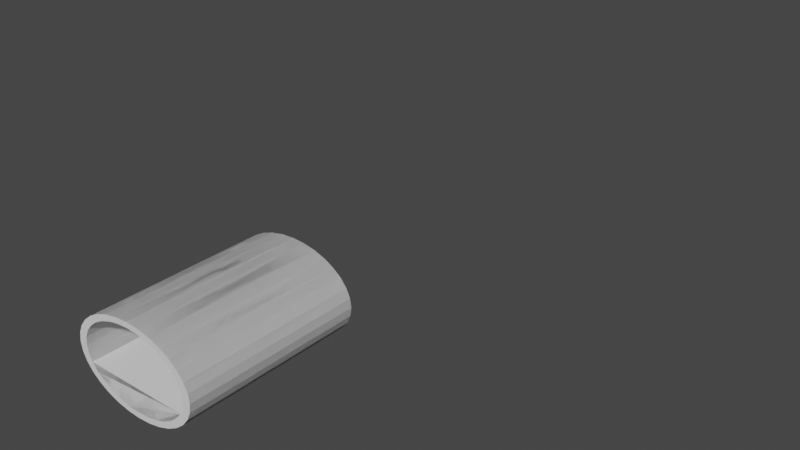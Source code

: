 # Source: Kanalisation.blend  (saved by Blender 3.6.11; exported with 4.5.12 LTS)
import bpy
from mathutils import Matrix  # noqa: F401  (used for matrix-valued properties, if any)

bpy.ops.wm.read_factory_settings(use_empty=True)
scene = bpy.context.scene
scene.name = 'Scene'

# ---- collections
col_collection = bpy.data.collections.new('Collection'); scene.collection.children.link(col_collection)

# ---- node groups
ng_auto_smooth = bpy.data.node_groups.new('Auto Smooth', 'GeometryNodeTree')
_s = ng_auto_smooth.interface.new_socket(name='Geometry', in_out='OUTPUT', socket_type='NodeSocketGeometry')
_s = ng_auto_smooth.interface.new_socket(name='Geometry', in_out='INPUT', socket_type='NodeSocketGeometry')
_s = ng_auto_smooth.interface.new_socket(name='Angle', in_out='INPUT', socket_type='NodeSocketFloat')
_s.subtype = 'ANGLE'
_s.min_value = 0.0
_s.max_value = 3.142
ng_auto_smooth.is_modifier = True
_N = ng_auto_smooth.nodes; _L = ng_auto_smooth.links
n0 = _N.new('NodeGroupOutput'); n0.name = 'Group Output'; n0.location = (480, -100)
n1 = _N.new('NodeGroupInput'); n1.name = 'Group Input'; n1.location = (-420, -300)
n2 = _N.new('NodeGroupInput'); n2.name = 'Group Input.001'; n2.location = (-60, -100)
n3 = _N.new('GeometryNodeSetShadeSmooth'); n3.name = 'Set Shade Smooth'; n3.location = (120, -100)
n3.domain = 'EDGE'
n4 = _N.new('GeometryNodeSetShadeSmooth'); n4.name = 'Set Shade Smooth.001'; n4.location = (300, -100)
n5 = _N.new('GeometryNodeInputMeshEdgeAngle'); n5.name = 'Edge Angle'; n5.location = (-420, -220)
n6 = _N.new('GeometryNodeInputEdgeSmooth'); n6.name = 'Is Edge Smooth'; n6.location = (-60, -160)
n7 = _N.new('GeometryNodeInputShadeSmooth'); n7.name = 'Is Face Smooth'; n7.location = (-240, -340)
n8 = _N.new('FunctionNodeBooleanMath'); n8.name = 'Boolean Math'; n8.location = (-60, -220)
n9 = _N.new('FunctionNodeCompare'); n9.name = 'Compare'; n9.location = (-240, -180)
n9.operation = 'LESS_EQUAL'
_L.new(n5.outputs[0], n9.inputs[0])
_L.new(n4.outputs[0], n0.inputs[0])
_L.new(n1.outputs[1], n9.inputs[1])
_L.new(n9.outputs[0], n8.inputs[0])
_L.new(n7.outputs[0], n8.inputs[1])
_L.new(n2.outputs[0], n3.inputs[0])
_L.new(n6.outputs[0], n3.inputs[1])
_L.new(n3.outputs[0], n4.inputs[0])
_L.new(n8.outputs[0], n3.inputs[2])
n0.is_active_output = True

# ---- world
world_world = bpy.data.worlds.new('World'); scene.world = world_world
world_world.use_nodes = True; world_world.node_tree.nodes.clear()
_N = world_world.node_tree.nodes; _L = world_world.node_tree.links
n0 = _N.new('ShaderNodeOutputWorld'); n0.name = 'World Output'; n0.location = (300, 300)
n1 = _N.new('ShaderNodeBackground'); n1.name = 'Background'; n1.location = (10, 300)
n1.inputs[0].default_value = (0.05088, 0.05088, 0.05088, 1.0)
_L.new(n1.outputs[0], n0.inputs[0])
n0.is_active_output = True
world_world.color = (0.05088, 0.05088, 0.05088)
world_world.use_sun_shadow = False
world_world.sun_shadow_jitter_overblur = 0.0

# ---- meshes
me_cylinder = bpy.data.meshes.new('Cylinder')
me_cylinder.from_pydata([(0.0, 2.0, -4.0), (0.0, 2.0, 4.0), (0.5853, 1.962, -4.0), (0.5853, 1.962, 4.0), (1.148, 1.848, -4.0), (1.148, 1.848, 4.0), (1.667, 1.663, -4.0), (1.667, 1.663, 4.0), (2.121, 1.414, -4.0), (2.121, 1.414, 4.0), (2.494, 1.111, -4.0), (2.494, 1.111, 4.0), (2.772, 0.7654, -4.0), (2.772, 0.7654, 4.0), (2.942, 0.3902, -4.0), (2.942, 0.3902, 4.0), (3.0, 0.0, -4.0), (3.0, 0.0, 4.0), (2.942, -0.3902, -4.0), (2.942, -0.3902, 4.0), (2.772, -0.7654, -4.0), (2.772, -0.7654, 4.0), (2.494, -1.111, -4.0), (2.494, -1.111, 4.0), (2.121, -1.414, -4.0), (2.121, -1.414, 4.0), (1.667, -1.663, -4.0), (1.667, -1.663, 4.0), (1.148, -1.848, -4.0), (1.148, -1.848, 4.0), (0.5853, -1.962, -4.0), (0.5853, -1.962, 4.0), (0.0, -2.0, -4.0), (0.0, -2.0, 4.0), (-0.5853, -1.962, -4.0), (-0.5853, -1.962, 4.0), (-1.148, -1.848, -4.0), (-1.148, -1.848, 4.0), (-1.667, -1.663, -4.0), (-1.667, -1.663, 4.0), (-2.121, -1.414, -4.0), (-2.121, -1.414, 4.0), (-2.494, -1.111, -4.0), (-2.494, -1.111, 4.0), (-2.772, -0.7654, -4.0), (-2.772, -0.7654, 4.0), (-2.942, -0.3902, -4.0), (-2.942, -0.3902, 4.0), (-3.0, 0.0, -4.0), (-3.0, 0.0, 4.0), (-2.942, 0.3902, -4.0), (-2.942, 0.3902, 4.0), (-2.772, 0.7654, -4.0), (-2.772, 0.7654, 4.0), (-2.494, 1.111, -4.0), (-2.494, 1.111, 4.0), (-2.121, 1.414, -4.0), (-2.121, 1.414, 4.0), (-1.667, 1.663, -4.0), (-1.667, 1.663, 4.0), (-1.148, 1.848, -4.0), (-1.148, 1.848, 4.0), (-0.5853, 1.962, -4.0), (-0.5853, 1.962, 4.0), (0.0, 1.755, -4.0), (0.5137, 1.722, -4.0), (1.008, 1.622, -4.0), (1.463, 1.46, -4.0), (1.862, 1.241, -4.0), (2.189, 0.9752, -4.0), (2.433, 0.6718, -4.0), (2.582, 0.3425, -4.0), (2.633, 0.0, -4.0), (2.582, -0.3425, -4.0), (2.433, -0.6718, -4.0), (2.189, -0.9752, -4.0), (1.862, -1.241, -4.0), (1.463, -1.46, -4.0), (1.008, -1.622, -4.0), (0.5137, -1.722, -4.0), (0.0, -1.755, -4.0), (-0.5137, -1.722, -4.0), (-1.008, -1.622, -4.0), (-1.463, -1.46, -4.0), (-1.862, -1.241, -4.0), (-2.189, -0.9752, -4.0), (-2.433, -0.6718, -4.0), (-2.582, -0.3425, -4.0), (-2.633, 0.0, -4.0), (-2.582, 0.3425, -4.0), (-2.433, 0.6718, -4.0), (-2.189, 0.9752, -4.0), (-1.862, 1.241, -4.0), (-1.463, 1.46, -4.0), (-1.008, 1.622, -4.0), (-0.5137, 1.722, -4.0), (0.0, 2.0, -4.0), (0.5853, 1.962, -4.0), (1.148, 1.848, -4.0), (1.667, 1.663, -4.0), (2.121, 1.414, -4.0), (2.494, 1.111, -4.0), (2.772, 0.7654, -4.0), (2.942, 0.3902, -4.0), (3.0, 0.0, -4.0), (2.942, -0.3902, -4.0), (2.772, -0.7654, -4.0), (2.494, -1.111, -4.0), (2.121, -1.414, -4.0), (1.667, -1.663, -4.0), (1.148, -1.848, -4.0), (0.5853, -1.962, -4.0), (0.0, -2.0, -4.0), (-0.5853, -1.962, -4.0), (-1.148, -1.848, -4.0), (-1.667, -1.663, -4.0), (-2.121, -1.414, -4.0), (-2.494, -1.111, -4.0), (-2.772, -0.7654, -4.0), (-2.942, -0.3902, -4.0), (-3.0, 0.0, -4.0), (-2.942, 0.3902, -4.0), (-2.772, 0.7654, -4.0), (-2.494, 1.111, -4.0), (-2.121, 1.414, -4.0), (-1.667, 1.663, -4.0), (-1.148, 1.848, -4.0), (-0.5853, 1.962, -4.0), (-4.443e-28, 2.0, 4.0), (0.5853, 1.962, 4.0), (1.148, 1.848, 4.0), (1.667, 1.663, 4.0), (2.121, 1.414, 4.0), (2.494, 1.111, 4.0), (2.772, 0.7654, 4.0), (2.942, 0.3902, 4.0), (3.0, 0.0, 4.0), (2.942, -0.3902, 4.0), (2.772, -0.7654, 4.0), (2.494, -1.111, 4.0), (2.121, -1.414, 4.0), (1.667, -1.663, 4.0), (1.148, -1.848, 4.0), (0.5853, -1.962, 4.0), (-4.443e-28, -2.0, 4.0), (-0.5853, -1.962, 4.0), (-1.148, -1.848, 4.0), (-1.667, -1.663, 4.0), (-2.121, -1.414, 4.0), (-2.494, -1.111, 4.0), (-2.772, -0.7654, 4.0), (-2.942, -0.3902, 4.0), (-3.0, 0.0, 4.0), (-2.942, 0.3902, 4.0), (-2.772, 0.7654, 4.0), (-2.494, 1.111, 4.0), (-2.121, 1.414, 4.0), (-1.667, 1.663, 4.0), (-1.148, 1.848, 4.0), (-0.5853, 1.962, 4.0), (-4.443e-28, 1.755, 4.0), (0.5137, 1.722, 4.0), (1.008, 1.622, 4.0), (1.463, 1.46, 4.0), (1.862, 1.241, 4.0), (2.189, 0.9752, 4.0), (2.433, 0.6718, 4.0), (2.582, 0.3425, 4.0), (2.633, 0.0, 4.0), (2.582, -0.3425, 4.0), (2.433, -0.6718, 4.0), (2.189, -0.9752, 4.0), (1.862, -1.241, 4.0), (1.463, -1.46, 4.0), (1.008, -1.622, 4.0), (0.5137, -1.722, 4.0), (-4.443e-28, -1.755, 4.0), (-0.5137, -1.722, 4.0), (-1.008, -1.622, 4.0), (-1.463, -1.46, 4.0), (-1.862, -1.241, 4.0), (-2.189, -0.9752, 4.0), (-2.433, -0.6718, 4.0), (-2.582, -0.3425, 4.0), (-2.633, 0.0, 4.0), (-2.582, 0.3425, 4.0), (-2.433, 0.6718, 4.0), (-2.189, 0.9752, 4.0), (-1.862, 1.241, 4.0), (-1.463, 1.46, 4.0), (-1.008, 1.622, 4.0), (-0.5137, 1.722, 4.0), (0.0, 2.0, -4.0), (0.5853, 1.962, -4.0), (1.148, 1.848, -4.0), (1.667, 1.663, -4.0), (2.121, 1.414, -4.0), (2.494, 1.111, -4.0), (2.772, 0.7654, -4.0), (2.942, 0.3902, -4.0), (3.0, 0.0, -4.0), (2.942, -0.3902, -4.0), (2.772, -0.7654, -4.0), (2.494, -1.111, -4.0), (2.121, -1.414, -4.0), (1.667, -1.663, -4.0), (1.148, -1.848, -4.0), (0.5853, -1.962, -4.0), (0.0, -2.0, -4.0), (-0.5853, -1.962, -4.0), (-1.148, -1.848, -4.0), (-1.667, -1.663, -4.0), (-2.121, -1.414, -4.0), (-2.494, -1.111, -4.0), (-2.772, -0.7654, -4.0), (-2.942, -0.3902, -4.0), (-3.0, 0.0, -4.0), (-2.942, 0.3902, -4.0), (-2.772, 0.7654, -4.0), (-2.494, 1.111, -4.0), (-2.121, 1.414, -4.0), (-1.667, 1.663, -4.0), (-1.148, 1.848, -4.0), (-0.5853, 1.962, -4.0), (0.0, 1.755, -4.0), (0.5137, 1.722, -4.0), (1.008, 1.622, -4.0), (1.463, 1.46, -4.0), (1.862, 1.241, -4.0), (2.189, 0.9752, -4.0), (2.433, 0.6718, -4.0), (2.582, 0.3425, -4.0), (2.633, 0.0, -4.0), (2.582, -0.3425, -4.0), (2.433, -0.6718, -4.0), (2.189, -0.9752, -4.0), (1.862, -1.241, -4.0), (1.463, -1.46, -4.0), (1.008, -1.622, -4.0), (0.5137, -1.722, -4.0), (0.0, -1.755, -4.0), (-0.5137, -1.722, -4.0), (-1.008, -1.622, -4.0), (-1.463, -1.46, -4.0), (-1.862, -1.241, -4.0), (-2.189, -0.9752, -4.0), (-2.433, -0.6718, -4.0), (-2.582, -0.3425, -4.0), (-2.633, 0.0, -4.0), (-2.582, 0.3425, -4.0), (-2.433, 0.6718, -4.0), (-2.189, 0.9752, -4.0), (-1.862, 1.241, -4.0), (-1.463, 1.46, -4.0), (-1.008, 1.622, -4.0), (-0.5137, 1.722, -4.0), (-4.443e-28, 2.0, 4.0), (0.5853, 1.962, 4.0), (1.148, 1.848, 4.0), (1.667, 1.663, 4.0), (2.121, 1.414, 4.0), (2.494, 1.111, 4.0), (2.772, 0.7654, 4.0), (2.942, 0.3902, 4.0), (3.0, 0.0, 4.0), (2.942, -0.3902, 4.0), (2.772, -0.7654, 4.0), (2.494, -1.111, 4.0), (2.121, -1.414, 4.0), (1.667, -1.663, 4.0), (1.148, -1.848, 4.0), (0.5853, -1.962, 4.0), (-4.443e-28, -2.0, 4.0), (-0.5853, -1.962, 4.0), (-1.148, -1.848, 4.0), (-1.667, -1.663, 4.0), (-2.121, -1.414, 4.0), (-2.494, -1.111, 4.0), (-2.772, -0.7654, 4.0), (-2.942, -0.3902, 4.0), (-3.0, 0.0, 4.0), (-2.942, 0.3902, 4.0), (-2.772, 0.7654, 4.0), (-2.494, 1.111, 4.0), (-2.121, 1.414, 4.0), (-1.667, 1.663, 4.0), (-1.148, 1.848, 4.0), (-0.5853, 1.962, 4.0), (-4.443e-28, 1.755, 4.0), (0.5137, 1.722, 4.0), (1.008, 1.622, 4.0), (1.463, 1.46, 4.0), (1.862, 1.241, 4.0), (2.189, 0.9752, 4.0), (2.433, 0.6718, 4.0), (2.582, 0.3425, 4.0), (2.633, 0.0, 4.0), (2.582, -0.3425, 4.0), (2.433, -0.6718, 4.0), (2.189, -0.9752, 4.0), (1.862, -1.241, 4.0), (1.463, -1.46, 4.0), (1.008, -1.622, 4.0), (0.5137, -1.722, 4.0), (-4.443e-28, -1.755, 4.0), (-0.5137, -1.722, 4.0), (-1.008, -1.622, 4.0), (-1.463, -1.46, 4.0), (-1.862, -1.241, 4.0), (-2.189, -0.9752, 4.0), (-2.433, -0.6718, 4.0), (-2.582, -0.3425, 4.0), (-2.633, 0.0, 4.0), (-2.582, 0.3425, 4.0), (-2.433, 0.6718, 4.0), (-2.189, 0.9752, 4.0), (-1.862, 1.241, 4.0), (-1.463, 1.46, 4.0), (-1.008, 1.622, 4.0), (-0.5137, 1.722, 4.0), (-2.098e-06, 2.0, -4.0), (0.5853, 1.962, -4.0), (1.148, 1.848, -4.0), (1.667, 1.663, -4.0), (2.121, 1.414, -4.0), (2.494, 1.111, -4.0), (2.772, 0.7654, -4.0), (2.942, 0.3902, -4.0), (3.0, 3.497e-07, -4.0), (2.942, -0.3902, -4.0), (2.772, -0.7654, -4.0), (2.494, -1.111, -4.0), (2.121, -1.414, -4.0), (1.667, -1.663, -4.0), (1.148, -1.848, -4.0), (0.5853, -1.962, -4.0), (-2.098e-06, -2.0, -4.0), (-0.5853, -1.962, -4.0), (-1.148, -1.848, -4.0), (-1.667, -1.663, -4.0), (-2.121, -1.414, -4.0), (-2.494, -1.111, -4.0), (-2.772, -0.7654, -4.0), (-2.942, -0.3902, -4.0), (-3.0, 3.497e-07, -4.0), (-2.942, 0.3902, -4.0), (-2.772, 0.7654, -4.0), (-2.494, 1.111, -4.0), (-2.121, 1.414, -4.0), (-1.667, 1.663, -4.0), (-1.148, 1.848, -4.0), (-0.5853, 1.962, -4.0), (-2.098e-06, 1.755, -4.0), (0.5137, 1.722, -4.0), (1.008, 1.622, -4.0), (1.463, 1.46, -4.0), (1.862, 1.241, -4.0), (2.189, 0.9752, -4.0), (2.433, 0.6718, -4.0), (2.582, 0.3425, -4.0), (2.633, 3.497e-07, -4.0), (2.582, -0.3425, -4.0), (2.433, -0.6718, -4.0), (2.189, -0.9752, -4.0), (1.862, -1.241, -4.0), (1.463, -1.46, -4.0), (1.008, -1.622, -4.0), (0.5137, -1.722, -4.0), (-2.098e-06, -1.755, -4.0), (-0.5137, -1.722, -4.0), (-1.008, -1.622, -4.0), (-1.463, -1.46, -4.0), (-1.862, -1.241, -4.0), (-2.189, -0.9752, -4.0), (-2.433, -0.6718, -4.0), (-2.582, -0.3425, -4.0), (-2.633, 3.497e-07, -4.0), (-2.582, 0.3425, -4.0), (-2.433, 0.6718, -4.0), (-2.189, 0.9752, -4.0), (-1.862, 1.241, -4.0), (-1.463, 1.46, -4.0), (-1.008, 1.622, -4.0), (-0.5137, 1.722, -4.0), (-1.463, 1.46, -4.0), (-1.463, 1.46, 4.0), (2.442, 0.6718, -4.0), (2.442, 0.6718, 4.0), (-2.433, 0.6718, -4.0), (2.442, 0.6718, -4.0), (-2.433, 0.6718, -4.0), (-2.098e-06, 1.755, -4.0), (0.5137, 1.722, -4.0), (1.008, 1.622, -4.0), (1.463, 1.46, -4.0), (1.862, 1.241, -4.0), (2.189, 0.9752, -4.0), (2.433, 0.6718, -4.0), (-2.433, 0.6718, -4.0), (-2.189, 0.9752, -4.0), (-1.862, 1.241, -4.0), (-1.463, 1.46, -4.0), (-1.008, 1.622, -4.0), (-0.5137, 1.722, -4.0), (2.442, 0.6718, -4.0), (-2.433, 0.6718, 4.0), (6.821e-13, 1.755, 4.0), (0.5137, 1.722, 4.0), (1.008, 1.622, 4.0), (1.463, 1.46, 4.0), (1.862, 1.241, 4.0), (2.189, 0.9752, 4.0), (2.433, 0.6718, 4.0), (-2.433, 0.6718, 4.0), (-2.189, 0.9752, 4.0), (-1.862, 1.241, 4.0), (-1.463, 1.46, 4.0), (-1.008, 1.622, 4.0), (-0.5137, 1.722, 4.0), (2.442, 0.6718, 4.0), (-2.433, 0.6718, 17.0), (2.433, 0.6718, 17.0), (-2.433, 0.6718, 17.0), (2.442, 0.6718, 17.0), (-2.433, 0.6718, 25.0), (2.433, 0.6718, 25.0), (-2.433, 0.6718, 25.0), (2.442, 0.6718, 25.0), (2.438, 0.6718, 17.0), (-2.433, 0.6718, 17.0), (2.438, 0.6718, 25.0), (-2.433, 0.6718, 25.0)], [(388, 389), (428, 421), (429, 420), (430, 425), (431, 424), (423, 428), (422, 429), (427, 430), (426, 431)], [(0, 1, 3, 2), (2, 3, 5, 4), (4, 5, 7, 6), (6, 7, 9, 8), (8, 9, 11, 10), (10, 11, 13, 12), (12, 13, 15, 14), (14, 15, 17, 16), (16, 17, 19, 18), (18, 19, 21, 20), (20, 21, 23, 22), (22, 23, 25, 24), (24, 25, 27, 26), (26, 27, 29, 28), (28, 29, 31, 30), (30, 31, 33, 32), (32, 33, 35, 34), (34, 35, 37, 36), (36, 37, 39, 38), (38, 39, 41, 40), (40, 41, 43, 42), (42, 43, 45, 44), (44, 45, 47, 46), (46, 47, 49, 48), (48, 49, 51, 50), (50, 51, 53, 52), (52, 53, 55, 54), (54, 55, 57, 56), (56, 57, 59, 58), (58, 59, 61, 60), (156, 157, 221, 220), (60, 61, 63, 62), (62, 63, 1, 0), (2, 4, 98, 97), (183, 182, 246, 247), (20, 22, 107, 106), (38, 40, 116, 115), (56, 58, 125, 124), (12, 14, 103, 102), (30, 32, 112, 111), (48, 50, 121, 120), (4, 6, 99, 98), (22, 24, 108, 107), (40, 42, 117, 116), (58, 60, 126, 125), (14, 16, 104, 103), (32, 34, 113, 112), (50, 52, 122, 121), (6, 8, 100, 99), (24, 26, 109, 108), (42, 44, 118, 117), (60, 62, 127, 126), (16, 18, 105, 104), (34, 36, 114, 113), (52, 54, 123, 122), (8, 10, 101, 100), (26, 28, 110, 109), (44, 46, 119, 118), (0, 2, 97, 96), (62, 0, 96, 127), (18, 20, 106, 105), (36, 38, 115, 114), (54, 56, 124, 123), (10, 12, 102, 101), (28, 30, 111, 110), (46, 48, 120, 119), (119, 120, 152, 151), (76, 75, 171, 172), (118, 119, 151, 150), (75, 74, 170, 171), (117, 118, 150, 149), (74, 73, 169, 170), (116, 117, 149, 148), (73, 72, 168, 169), (115, 116, 148, 147), (72, 71, 167, 168), (114, 115, 147, 146), (71, 70, 166, 167), (113, 114, 146, 145), (70, 69, 165, 166), (64, 95, 191, 160), (112, 113, 145, 144), (69, 68, 164, 165), (95, 94, 190, 191), (111, 112, 144, 143), (68, 67, 163, 164), (94, 93, 189, 190), (110, 111, 143, 142), (67, 66, 162, 163), (93, 92, 188, 189), (109, 110, 142, 141), (66, 65, 161, 162), (92, 91, 187, 188), (108, 109, 141, 140), (65, 64, 160, 161), (91, 90, 186, 187), (107, 108, 140, 139), (90, 89, 185, 186), (129, 130, 194, 193), (155, 156, 220, 219), (182, 181, 245, 246), (128, 129, 193, 192), (154, 155, 219, 218), (181, 180, 244, 245), (153, 154, 218, 217), (180, 179, 243, 244), (152, 153, 217, 216), (179, 178, 242, 243), (151, 152, 216, 215), (178, 177, 241, 242), (150, 151, 215, 214), (177, 176, 240, 241), (149, 150, 214, 213), (176, 175, 239, 240), (148, 149, 213, 212), (175, 174, 238, 239), (147, 148, 212, 211), (174, 173, 237, 238), (146, 147, 211, 210), (173, 172, 236, 237), (145, 146, 210, 209), (172, 171, 235, 236), (144, 145, 209, 208), (171, 170, 234, 235), (143, 144, 208, 207), (170, 169, 233, 234), (142, 143, 207, 206), (169, 168, 232, 233), (77, 76, 172, 173), (120, 121, 153, 152), (78, 77, 173, 174), (121, 122, 154, 153), (79, 78, 174, 175), (122, 123, 155, 154), (96, 97, 129, 128), (80, 79, 175, 176), (123, 124, 156, 155), (97, 98, 130, 129), (81, 80, 176, 177), (124, 125, 157, 156), (98, 99, 131, 130), (82, 81, 177, 178), (125, 126, 158, 157), (99, 100, 132, 131), (83, 82, 178, 179), (126, 127, 159, 158), (100, 101, 133, 132), (84, 83, 179, 180), (127, 96, 128, 159), (101, 102, 134, 133), (85, 84, 180, 181), (102, 103, 135, 134), (86, 85, 181, 182), (103, 104, 136, 135), (87, 86, 182, 183), (104, 105, 137, 136), (88, 87, 183, 184), (105, 106, 138, 137), (89, 88, 184, 185), (106, 107, 139, 138), (222, 223, 287, 286), (249, 248, 312, 313), (195, 196, 260, 259), (221, 222, 286, 285), (248, 247, 311, 312), (194, 195, 259, 258), (220, 221, 285, 284), (247, 246, 310, 311), (193, 194, 258, 257), (219, 220, 284, 283), (246, 245, 309, 310), (192, 193, 257, 256), (218, 219, 283, 282), (245, 244, 308, 309), (217, 218, 282, 281), (244, 243, 307, 308), (216, 217, 281, 280), (243, 242, 306, 307), (215, 216, 280, 279), (242, 241, 305, 306), (214, 215, 279, 278), (241, 240, 304, 305), (213, 214, 278, 277), (240, 239, 303, 304), (212, 213, 277, 276), (239, 238, 302, 303), (211, 212, 276, 275), (238, 237, 301, 302), (210, 211, 275, 274), (237, 236, 300, 301), (209, 210, 274, 273), (236, 235, 299, 300), (130, 131, 195, 194), (184, 183, 247, 248), (157, 158, 222, 221), (131, 132, 196, 195), (185, 184, 248, 249), (158, 159, 223, 222), (132, 133, 197, 196), (186, 185, 249, 250), (159, 128, 192, 223), (133, 134, 198, 197), (187, 186, 250, 251), (161, 160, 224, 225), (134, 135, 199, 198), (188, 187, 251, 252), (162, 161, 225, 226), (135, 136, 200, 199), (189, 188, 252, 253), (163, 162, 226, 227), (136, 137, 201, 200), (190, 189, 253, 254), (164, 163, 227, 228), (137, 138, 202, 201), (191, 190, 254, 255), (165, 164, 228, 229), (138, 139, 203, 202), (160, 191, 255, 224), (166, 165, 229, 230), (139, 140, 204, 203), (167, 166, 230, 231), (140, 141, 205, 204), (168, 167, 231, 232), (141, 142, 206, 205), (290, 289, 257, 258), (289, 288, 256, 257), (291, 290, 258, 259), (292, 291, 259, 260), (293, 292, 260, 261), (294, 293, 261, 262), (295, 294, 262, 263), (296, 295, 263, 264), (297, 296, 264, 265), (298, 297, 265, 266), (299, 298, 266, 267), (300, 299, 267, 268), (301, 300, 268, 269), (302, 301, 269, 270), (303, 302, 270, 271), (304, 303, 271, 272), (305, 304, 272, 273), (306, 305, 273, 274), (307, 306, 274, 275), (308, 307, 275, 276), (309, 308, 276, 277), (310, 309, 277, 278), (311, 310, 278, 279), (312, 311, 279, 280), (313, 312, 280, 281), (314, 313, 281, 282), (315, 314, 282, 283), (316, 315, 283, 284), (317, 316, 284, 285), (318, 317, 285, 286), (319, 318, 286, 287), (288, 319, 287, 256), (196, 197, 261, 260), (250, 249, 313, 314), (223, 192, 256, 287), (197, 198, 262, 261), (251, 250, 314, 315), (225, 224, 288, 289), (198, 199, 263, 262), (252, 251, 315, 316), (226, 225, 289, 290), (199, 200, 264, 263), (253, 252, 316, 317), (227, 226, 290, 291), (200, 201, 265, 264), (254, 253, 317, 318), (228, 227, 291, 292), (201, 202, 266, 265), (255, 254, 318, 319), (229, 228, 292, 293), (202, 203, 267, 266), (224, 255, 319, 288), (230, 229, 293, 294), (203, 204, 268, 267), (231, 230, 294, 295), (204, 205, 269, 268), (232, 231, 295, 296), (205, 206, 270, 269), (233, 232, 296, 297), (206, 207, 271, 270), (234, 233, 297, 298), (207, 208, 272, 271), (235, 234, 298, 299), (208, 209, 273, 272), (354, 353, 321, 322), (353, 352, 320, 321), (355, 354, 322, 323), (356, 355, 323, 324), (357, 356, 324, 325), (358, 357, 325, 326), (359, 358, 326, 327), (360, 359, 327, 328), (361, 360, 328, 329), (362, 361, 329, 330), (363, 362, 330, 331), (364, 363, 331, 332), (365, 364, 332, 333), (366, 365, 333, 334), (367, 366, 334, 335), (368, 367, 335, 336), (369, 368, 336, 337), (370, 369, 337, 338), (371, 370, 338, 339), (372, 371, 339, 340), (373, 372, 340, 341), (374, 373, 341, 342), (375, 374, 342, 343), (376, 375, 343, 344), (377, 376, 344, 345), (378, 377, 345, 346), (379, 378, 346, 347), (380, 379, 347, 348), (381, 380, 348, 349), (382, 381, 349, 350), (383, 382, 350, 351), (352, 383, 351, 320), (317, 253, 384, 385), (314, 250, 386, 387), (353, 354, 355, 356, 357, 358, 386, 250, 378, 379, 380, 381, 382, 383, 352), (392, 393, 394, 395, 396, 397, 404, 390, 398, 399, 400, 401, 402, 403, 391), (407, 408, 409, 410, 411, 412, 419, 405, 413, 414, 415, 416, 417, 418, 406)])
_uv = me_cylinder.uv_layers.new(name='UVMap')
_uv.uv.foreach_set('vector', [1.0, 0.5, 1.0, 1.0, 0.9688, 1.0, 0.9688, 0.5, 0.9688, 0.5, 0.9688, 1.0, 0.9375, 1.0, 0.9375, 0.5, 0.9375, 0.5, 0.9375, 1.0, 0.9062, 1.0, 0.9062, 0.5, 0.9062, 0.5, 0.9062, 1.0, 0.875, 1.0, 0.875, 0.5, 0.875, 0.5, 0.875, 1.0, 0.8438, 1.0, 0.8438, 0.5, 0.8438, 0.5, 0.8438, 1.0, 0.8125, 1.0, 0.8125, 0.5, 0.8125, 0.5, 0.8125, 1.0, 0.7812, 1.0, 0.7812, 0.5, 0.7812, 0.5, 0.7812, 1.0, 0.75, 1.0, 0.75, 0.5, 0.75, 0.5, 0.75, 1.0, 0.7188, 1.0, 0.7188, 0.5, 0.7188, 0.5, 0.7188, 1.0, 0.6875, 1.0, 0.6875, 0.5, 0.6875, 0.5, 0.6875, 1.0, 0.6562, 1.0, 0.6562, 0.5, 0.6562, 0.5, 0.6562, 1.0, 0.625, 1.0, 0.625, 0.5, 0.625, 0.5, 0.625, 1.0, 0.5938, 1.0, 0.5938, 0.5, 0.5938, 0.5, 0.5938, 1.0, 0.5625, 1.0, 0.5625, 0.5, 0.5625, 0.5, 0.5625, 1.0, 0.5312, 1.0, 0.5312, 0.5, 0.5312, 0.5, 0.5312, 1.0, 0.5, 1.0, 0.5, 0.5, 0.5, 0.5, 0.5, 1.0, 0.4688, 1.0, 0.4688, 0.5, 0.4688, 0.5, 0.4688, 1.0, 0.4375, 1.0, 0.4375, 0.5, 0.4375, 0.5, 0.4375, 1.0, 0.4062, 1.0, 0.4062, 0.5, 0.4062, 0.5, 0.4062, 1.0, 0.375, 1.0, 0.375, 0.5, 0.375, 0.5, 0.375, 1.0, 0.3438, 1.0, 0.3438, 0.5, 0.3438, 0.5, 0.3438, 1.0, 0.3125, 1.0, 0.3125, 0.5, 0.3125, 0.5, 0.3125, 1.0, 0.2812, 1.0, 0.2812, 0.5, 0.2812, 0.5, 0.2812, 1.0, 0.25, 1.0, 0.25, 0.5, 0.25, 0.5, 0.25, 1.0, 0.2188, 1.0, 0.2188, 0.5, 0.2188, 0.5, 0.2188, 1.0, 0.1875, 1.0, 0.1875, 0.5, 0.1875, 0.5, 0.1875, 1.0, 0.1562, 1.0, 0.1562, 0.5, 0.1562, 0.5, 0.1562, 1.0, 0.125, 1.0, 0.125, 0.5, 0.125, 0.5, 0.125, 1.0, 0.09375, 1.0, 0.09375, 0.5, 0.09375, 0.5, 0.09375, 1.0, 0.0625, 1.0, 0.0625, 0.5, 0.125, 0.5, 0.09375, 0.5, 0.09375, 0.5, 0.125, 0.5, 0.0625, 0.5, 0.0625, 1.0, 0.03125, 1.0, 0.03125, 0.5, 0.03125, 0.5, 0.03125, 1.0, 0.0, 1.0, 0.0, 0.5, 0.9688, 0.5, 0.9375, 0.5, 0.9375, 0.5, 0.9688, 0.5, 0.0, 0.0, 0.0, 0.0, 0.0, 0.0, 0.0, 0.0, 0.6875, 0.5, 0.6562, 0.5, 0.6562, 0.5, 0.6875, 0.5, 0.4062, 0.5, 0.375, 0.5, 0.375, 0.5, 0.4062, 0.5, 0.125, 0.5, 0.09375, 0.5, 0.09375, 0.5, 0.125, 0.5, 0.8125, 0.5, 0.7812, 0.5, 0.7812, 0.5, 0.8125, 0.5, 0.5312, 0.5, 0.5, 0.5, 0.5, 0.5, 0.5312, 0.5, 0.25, 0.5, 0.2188, 0.5, 0.2188, 0.5, 0.25, 0.5, 0.9375, 0.5, 0.9062, 0.5, 0.9062, 0.5, 0.9375, 0.5, 0.6562, 0.5, 0.625, 0.5, 0.625, 0.5, 0.6562, 0.5, 0.375, 0.5, 0.3438, 0.5, 0.3438, 0.5, 0.375, 0.5, 0.09375, 0.5, 0.0625, 0.5, 0.0625, 0.5, 0.09375, 0.5, 0.7812, 0.5, 0.75, 0.5, 0.75, 0.5, 0.7812, 0.5, 0.5, 0.5, 0.4688, 0.5, 0.4688, 0.5, 0.5, 0.5, 0.2188, 0.5, 0.1875, 0.5, 0.1875, 0.5, 0.2188, 0.5, 0.9062, 0.5, 0.875, 0.5, 0.875, 0.5, 0.9062, 0.5, 0.625, 0.5, 0.5938, 0.5, 0.5938, 0.5, 0.625, 0.5, 0.3438, 0.5, 0.3125, 0.5, 0.3125, 0.5, 0.3438, 0.5, 0.0625, 0.5, 0.03125, 0.5, 0.03125, 0.5, 0.0625, 0.5, 0.75, 0.5, 0.7188, 0.5, 0.7188, 0.5, 0.75, 0.5, 0.4688, 0.5, 0.4375, 0.5, 0.4375, 0.5, 0.4688, 0.5, 0.1875, 0.5, 0.1562, 0.5, 0.1562, 0.5, 0.1875, 0.5, 0.875, 0.5, 0.8438, 0.5, 0.8438, 0.5, 0.875, 0.5, 0.5938, 0.5, 0.5625, 0.5, 0.5625, 0.5, 0.5938, 0.5, 0.3125, 0.5, 0.2812, 0.5, 0.2812, 0.5, 0.3125, 0.5, 1.0, 0.5, 0.9688, 0.5, 0.9688, 0.5, 1.0, 0.5, 0.03125, 0.5, 0.0, 0.5, 0.0, 0.5, 0.03125, 0.5, 0.7188, 0.5, 0.6875, 0.5, 0.6875, 0.5, 0.7188, 0.5, 0.4375, 0.5, 0.4062, 0.5, 0.4062, 0.5, 0.4375, 0.5, 0.1562, 0.5, 0.125, 0.5, 0.125, 0.5, 0.1562, 0.5, 0.8438, 0.5, 0.8125, 0.5, 0.8125, 0.5, 0.8438, 0.5, 0.5625, 0.5, 0.5312, 0.5, 0.5312, 0.5, 0.5625, 0.5, 0.2812, 0.5, 0.25, 0.5, 0.25, 0.5, 0.2812, 0.5, 0.2812, 0.5, 0.25, 0.5, 0.25, 0.5, 0.2812, 0.5, 0.0, 0.0, 0.0, 0.0, 0.0, 0.0, 0.0, 0.0, 0.3125, 0.5, 0.2812, 0.5, 0.2812, 0.5, 0.3125, 0.5, 0.0, 0.0, 0.0, 0.0, 0.0, 0.0, 0.0, 0.0, 0.3438, 0.5, 0.3125, 0.5, 0.3125, 0.5, 0.3438, 0.5, 0.0, 0.0, 0.0, 0.0, 0.0, 0.0, 0.0, 0.0, 0.375, 0.5, 0.3438, 0.5, 0.3438, 0.5, 0.375, 0.5, 0.0, 0.0, 0.0, 0.0, 0.0, 0.0, 0.0, 0.0, 0.4062, 0.5, 0.375, 0.5, 0.375, 0.5, 0.4062, 0.5, 0.0, 0.0, 0.0, 0.0, 0.0, 0.0, 0.0, 0.0, 0.4375, 0.5, 0.4062, 0.5, 0.4062, 0.5, 0.4375, 0.5, 0.0, 0.0, 0.0, 0.0, 0.0, 0.0, 0.0, 0.0, 0.4688, 0.5, 0.4375, 0.5, 0.4375, 0.5, 0.4688, 0.5, 0.0, 0.0, 0.0, 0.0, 0.0, 0.0, 0.0, 0.0, 0.0, 0.0, 0.0, 0.0, 0.0, 0.0, 0.0, 0.0, 0.5, 0.5, 0.4688, 0.5, 0.4688, 0.5, 0.5, 0.5, 0.0, 0.0, 0.0, 0.0, 0.0, 0.0, 0.0, 0.0, 0.0, 0.0, 0.0, 0.0, 0.0, 0.0, 0.0, 0.0, 0.5312, 0.5, 0.5, 0.5, 0.5, 0.5, 0.5312, 0.5, 0.0, 0.0, 0.0, 0.0, 0.0, 0.0, 0.0, 0.0, 0.0, 0.0, 0.0, 0.0, 0.0, 0.0, 0.0, 0.0, 0.5625, 0.5, 0.5312, 0.5, 0.5312, 0.5, 0.5625, 0.5, 0.0, 0.0, 0.0, 0.0, 0.0, 0.0, 0.0, 0.0, 0.0, 0.0, 0.0, 0.0, 0.0, 0.0, 0.0, 0.0, 0.5938, 0.5, 0.5625, 0.5, 0.5625, 0.5, 0.5938, 0.5, 0.0, 0.0, 0.0, 0.0, 0.0, 0.0, 0.0, 0.0, 0.0, 0.0, 0.0, 0.0, 0.0, 0.0, 0.0, 0.0, 0.625, 0.5, 0.5938, 0.5, 0.5938, 0.5, 0.625, 0.5, 0.0, 0.0, 0.0, 0.0, 0.0, 0.0, 0.0, 0.0, 0.0, 0.0, 0.0, 0.0, 0.0, 0.0, 0.0, 0.0, 0.6562, 0.5, 0.625, 0.5, 0.625, 0.5, 0.6562, 0.5, 0.0, 0.0, 0.0, 0.0, 0.0, 0.0, 0.0, 0.0, 0.9688, 0.5, 0.9375, 0.5, 0.9375, 0.5, 0.9688, 0.5, 0.1562, 0.5, 0.125, 0.5, 0.125, 0.5, 0.1562, 0.5, 0.0, 0.0, 0.0, 0.0, 0.0, 0.0, 0.0, 0.0, 1.0, 0.5, 0.9688, 0.5, 0.9688, 0.5, 1.0, 0.5, 0.1875, 0.5, 0.1562, 0.5, 0.1562, 0.5, 0.1875, 0.5, 0.0, 0.0, 0.0, 0.0, 0.0, 0.0, 0.0, 0.0, 0.2188, 0.5, 0.1875, 0.5, 0.1875, 0.5, 0.2188, 0.5, 0.0, 0.0, 0.0, 0.0, 0.0, 0.0, 0.0, 0.0, 0.25, 0.5, 0.2188, 0.5, 0.2188, 0.5, 0.25, 0.5, 0.0, 0.0, 0.0, 0.0, 0.0, 0.0, 0.0, 0.0, 0.2812, 0.5, 0.25, 0.5, 0.25, 0.5, 0.2812, 0.5, 0.0, 0.0, 0.0, 0.0, 0.0, 0.0, 0.0, 0.0, 0.3125, 0.5, 0.2812, 0.5, 0.2812, 0.5, 0.3125, 0.5, 0.0, 0.0, 0.0, 0.0, 0.0, 0.0, 0.0, 0.0, 0.3438, 0.5, 0.3125, 0.5, 0.3125, 0.5, 0.3438, 0.5, 0.0, 0.0, 0.0, 0.0, 0.0, 0.0, 0.0, 0.0, 0.375, 0.5, 0.3438, 0.5, 0.3438, 0.5, 0.375, 0.5, 0.0, 0.0, 0.0, 0.0, 0.0, 0.0, 0.0, 0.0, 0.4062, 0.5, 0.375, 0.5, 0.375, 0.5, 0.4062, 0.5, 0.0, 0.0, 0.0, 0.0, 0.0, 0.0, 0.0, 0.0, 0.4375, 0.5, 0.4062, 0.5, 0.4062, 0.5, 0.4375, 0.5, 0.0, 0.0, 0.0, 0.0, 0.0, 0.0, 0.0, 0.0, 0.4688, 0.5, 0.4375, 0.5, 0.4375, 0.5, 0.4688, 0.5, 0.0, 0.0, 0.0, 0.0, 0.0, 0.0, 0.0, 0.0, 0.5, 0.5, 0.4688, 0.5, 0.4688, 0.5, 0.5, 0.5, 0.0, 0.0, 0.0, 0.0, 0.0, 0.0, 0.0, 0.0, 0.5312, 0.5, 0.5, 0.5, 0.5, 0.5, 0.5312, 0.5, 0.0, 0.0, 0.0, 0.0, 0.0, 0.0, 0.0, 0.0, 0.5625, 0.5, 0.5312, 0.5, 0.5312, 0.5, 0.5625, 0.5, 0.0, 0.0, 0.0, 0.0, 0.0, 0.0, 0.0, 0.0, 0.0, 0.0, 0.0, 0.0, 0.0, 0.0, 0.0, 0.0, 0.25, 0.5, 0.2188, 0.5, 0.2188, 0.5, 0.25, 0.5, 0.0, 0.0, 0.0, 0.0, 0.0, 0.0, 0.0, 0.0, 0.2188, 0.5, 0.1875, 0.5, 0.1875, 0.5, 0.2188, 0.5, 0.0, 0.0, 0.0, 0.0, 0.0, 0.0, 0.0, 0.0, 0.1875, 0.5, 0.1562, 0.5, 0.1562, 0.5, 0.1875, 0.5, 1.0, 0.5, 0.9688, 0.5, 0.9688, 0.5, 1.0, 0.5, 0.0, 0.0, 0.0, 0.0, 0.0, 0.0, 0.0, 0.0, 0.1562, 0.5, 0.125, 0.5, 0.125, 0.5, 0.1562, 0.5, 0.9688, 0.5, 0.9375, 0.5, 0.9375, 0.5, 0.9688, 0.5, 0.0, 0.0, 0.0, 0.0, 0.0, 0.0, 0.0, 0.0, 0.125, 0.5, 0.09375, 0.5, 0.09375, 0.5, 0.125, 0.5, 0.9375, 0.5, 0.9062, 0.5, 0.9062, 0.5, 0.9375, 0.5, 0.0, 0.0, 0.0, 0.0, 0.0, 0.0, 0.0, 0.0, 0.09375, 0.5, 0.0625, 0.5, 0.0625, 0.5, 0.09375, 0.5, 0.9062, 0.5, 0.875, 0.5, 0.875, 0.5, 0.9062, 0.5, 0.0, 0.0, 0.0, 0.0, 0.0, 0.0, 0.0, 0.0, 0.0625, 0.5, 0.03125, 0.5, 0.03125, 0.5, 0.0625, 0.5, 0.875, 0.5, 0.8438, 0.5, 0.8438, 0.5, 0.875, 0.5, 0.0, 0.0, 0.0, 0.0, 0.0, 0.0, 0.0, 0.0, 0.03125, 0.5, 0.0, 0.5, 0.0, 0.5, 0.03125, 0.5, 0.8438, 0.5, 0.8125, 0.5, 0.8125, 0.5, 0.8438, 0.5, 0.0, 0.0, 0.0, 0.0, 0.0, 0.0, 0.0, 0.0, 0.8125, 0.5, 0.7812, 0.5, 0.7812, 0.5, 0.8125, 0.5, 0.0, 0.0, 0.0, 0.0, 0.0, 0.0, 0.0, 0.0, 0.7812, 0.5, 0.75, 0.5, 0.75, 0.5, 0.7812, 0.5, 0.0, 0.0, 0.0, 0.0, 0.0, 0.0, 0.0, 0.0, 0.75, 0.5, 0.7188, 0.5, 0.7188, 0.5, 0.75, 0.5, 0.0, 0.0, 0.0, 0.0, 0.0, 0.0, 0.0, 0.0, 0.7188, 0.5, 0.6875, 0.5, 0.6875, 0.5, 0.7188, 0.5, 0.0, 0.0, 0.0, 0.0, 0.0, 0.0, 0.0, 0.0, 0.6875, 0.5, 0.6562, 0.5, 0.6562, 0.5, 0.6875, 0.5, 0.0625, 0.5, 0.03125, 0.5, 0.03125, 0.5, 0.0625, 0.5, 0.0, 0.0, 0.0, 0.0, 0.0, 0.0, 0.0, 0.0, 0.9062, 0.5, 0.875, 0.5, 0.875, 0.5, 0.9062, 0.5, 0.09375, 0.5, 0.0625, 0.5, 0.0625, 0.5, 0.09375, 0.5, 0.0, 0.0, 0.0, 0.0, 0.0, 0.0, 0.0, 0.0, 0.9375, 0.5, 0.9062, 0.5, 0.9062, 0.5, 0.9375, 0.5, 0.125, 0.5, 0.09375, 0.5, 0.09375, 0.5, 0.125, 0.5, 0.0, 0.0, 0.0, 0.0, 0.0, 0.0, 0.0, 0.0, 0.9688, 0.5, 0.9375, 0.5, 0.9375, 0.5, 0.9688, 0.5, 0.1562, 0.5, 0.125, 0.5, 0.125, 0.5, 0.1562, 0.5, 0.0, 0.0, 0.0, 0.0, 0.0, 0.0, 0.0, 0.0, 1.0, 0.5, 0.9688, 0.5, 0.9688, 0.5, 1.0, 0.5, 0.1875, 0.5, 0.1562, 0.5, 0.1562, 0.5, 0.1875, 0.5, 0.0, 0.0, 0.0, 0.0, 0.0, 0.0, 0.0, 0.0, 0.2188, 0.5, 0.1875, 0.5, 0.1875, 0.5, 0.2188, 0.5, 0.0, 0.0, 0.0, 0.0, 0.0, 0.0, 0.0, 0.0, 0.25, 0.5, 0.2188, 0.5, 0.2188, 0.5, 0.25, 0.5, 0.0, 0.0, 0.0, 0.0, 0.0, 0.0, 0.0, 0.0, 0.2812, 0.5, 0.25, 0.5, 0.25, 0.5, 0.2812, 0.5, 0.0, 0.0, 0.0, 0.0, 0.0, 0.0, 0.0, 0.0, 0.3125, 0.5, 0.2812, 0.5, 0.2812, 0.5, 0.3125, 0.5, 0.0, 0.0, 0.0, 0.0, 0.0, 0.0, 0.0, 0.0, 0.3438, 0.5, 0.3125, 0.5, 0.3125, 0.5, 0.3438, 0.5, 0.0, 0.0, 0.0, 0.0, 0.0, 0.0, 0.0, 0.0, 0.375, 0.5, 0.3438, 0.5, 0.3438, 0.5, 0.375, 0.5, 0.0, 0.0, 0.0, 0.0, 0.0, 0.0, 0.0, 0.0, 0.4062, 0.5, 0.375, 0.5, 0.375, 0.5, 0.4062, 0.5, 0.0, 0.0, 0.0, 0.0, 0.0, 0.0, 0.0, 0.0, 0.4375, 0.5, 0.4062, 0.5, 0.4062, 0.5, 0.4375, 0.5, 0.0, 0.0, 0.0, 0.0, 0.0, 0.0, 0.0, 0.0, 0.4688, 0.5, 0.4375, 0.5, 0.4375, 0.5, 0.4688, 0.5, 0.0, 0.0, 0.0, 0.0, 0.0, 0.0, 0.0, 0.0, 0.9375, 0.5, 0.9062, 0.5, 0.9062, 0.5, 0.9375, 0.5, 0.0, 0.0, 0.0, 0.0, 0.0, 0.0, 0.0, 0.0, 0.09375, 0.5, 0.0625, 0.5, 0.0625, 0.5, 0.09375, 0.5, 0.9062, 0.5, 0.875, 0.5, 0.875, 0.5, 0.9062, 0.5, 0.0, 0.0, 0.0, 0.0, 0.0, 0.0, 0.0, 0.0, 0.0625, 0.5, 0.03125, 0.5, 0.03125, 0.5, 0.0625, 0.5, 0.875, 0.5, 0.8438, 0.5, 0.8438, 0.5, 0.875, 0.5, 0.0, 0.0, 0.0, 0.0, 0.0, 0.0, 0.0, 0.0, 0.03125, 0.5, 0.0, 0.5, 0.0, 0.5, 0.03125, 0.5, 0.8438, 0.5, 0.8125, 0.5, 0.8125, 0.5, 0.8438, 0.5, 0.0, 0.0, 0.0, 0.0, 0.0, 0.0, 0.0, 0.0, 0.0, 0.0, 0.0, 0.0, 0.0, 0.0, 0.0, 0.0, 0.8125, 0.5, 0.7812, 0.5, 0.7812, 0.5, 0.8125, 0.5, 0.0, 0.0, 0.0, 0.0, 0.0, 0.0, 0.0, 0.0, 0.0, 0.0, 0.0, 0.0, 0.0, 0.0, 0.0, 0.0, 0.7812, 0.5, 0.75, 0.5, 0.75, 0.5, 0.7812, 0.5, 0.0, 0.0, 0.0, 0.0, 0.0, 0.0, 0.0, 0.0, 0.0, 0.0, 0.0, 0.0, 0.0, 0.0, 0.0, 0.0, 0.75, 0.5, 0.7188, 0.5, 0.7188, 0.5, 0.75, 0.5, 0.0, 0.0, 0.0, 0.0, 0.0, 0.0, 0.0, 0.0, 0.0, 0.0, 0.0, 0.0, 0.0, 0.0, 0.0, 0.0, 0.7188, 0.5, 0.6875, 0.5, 0.6875, 0.5, 0.7188, 0.5, 0.0, 0.0, 0.0, 0.0, 0.0, 0.0, 0.0, 0.0, 0.0, 0.0, 0.0, 0.0, 0.0, 0.0, 0.0, 0.0, 0.6875, 0.5, 0.6562, 0.5, 0.6562, 0.5, 0.6875, 0.5, 0.0, 0.0, 0.0, 0.0, 0.0, 0.0, 0.0, 0.0, 0.0, 0.0, 0.0, 0.0, 0.0, 0.0, 0.0, 0.0, 0.6562, 0.5, 0.625, 0.5, 0.625, 0.5, 0.6562, 0.5, 0.0, 0.0, 0.0, 0.0, 0.0, 0.0, 0.0, 0.0, 0.625, 0.5, 0.5938, 0.5, 0.5938, 0.5, 0.625, 0.5, 0.0, 0.0, 0.0, 0.0, 0.0, 0.0, 0.0, 0.0, 0.5938, 0.5, 0.5625, 0.5, 0.5625, 0.5, 0.5938, 0.5, 0.8306, 0.4446, 0.7911, 0.4566, 0.7968, 0.4854, 0.8418, 0.4717, 0.7911, 0.4566, 0.75, 0.4606, 0.75, 0.49, 0.7968, 0.4854, 0.867, 0.4251, 0.8306, 0.4446, 0.8418, 0.4717, 0.8833, 0.4496, 0.8989, 0.3989, 0.867, 0.4251, 0.8833, 0.4496, 0.9197, 0.4197, 0.9251, 0.367, 0.8989, 0.3989, 0.9197, 0.4197, 0.9496, 0.3833, 0.9446, 0.3306, 0.9251, 0.367, 0.9496, 0.3833, 0.9717, 0.3418, 0.9566, 0.2911, 0.9446, 0.3306, 0.9717, 0.3418, 0.9854, 0.2968, 0.9606, 0.25, 0.9566, 0.2911, 0.9854, 0.2968, 0.99, 0.25, 0.9566, 0.2089, 0.9606, 0.25, 0.99, 0.25, 0.9854, 0.2032, 0.9446, 0.1694, 0.9566, 0.2089, 0.9854, 0.2032, 0.9717, 0.1582, 0.9251, 0.133, 0.9446, 0.1694, 0.9717, 0.1582, 0.9496, 0.1167, 0.8989, 0.1011, 0.9251, 0.133, 0.9496, 0.1167, 0.9197, 0.08029, 0.867, 0.07486, 0.8989, 0.1011, 0.9197, 0.08029, 0.8833, 0.05045, 0.8306, 0.05539, 0.867, 0.07486, 0.8833, 0.05045, 0.8418, 0.02827, 0.7911, 0.0434, 0.8306, 0.05539, 0.8418, 0.02827, 0.7968, 0.01461, 0.75, 0.03936, 0.7911, 0.0434, 0.7968, 0.01461, 0.75, 0.01, 0.7089, 0.0434, 0.75, 0.03936, 0.75, 0.01, 0.7032, 0.01461, 0.6694, 0.05539, 0.7089, 0.0434, 0.7032, 0.01461, 0.6582, 0.02827, 0.633, 0.07486, 0.6694, 0.05539, 0.6582, 0.02827, 0.6167, 0.05045, 0.6011, 0.1011, 0.633, 0.07486, 0.6167, 0.05045, 0.5803, 0.08029, 0.5749, 0.133, 0.6011, 0.1011, 0.5803, 0.08029, 0.5504, 0.1167, 0.5554, 0.1694, 0.5749, 0.133, 0.5504, 0.1167, 0.5283, 0.1582, 0.5434, 0.2089, 0.5554, 0.1694, 0.5283, 0.1582, 0.5146, 0.2032, 0.5394, 0.25, 0.5434, 0.2089, 0.5146, 0.2032, 0.51, 0.25, 0.5434, 0.2911, 0.5394, 0.25, 0.51, 0.25, 0.5146, 0.2968, 0.5554, 0.3306, 0.5434, 0.2911, 0.5146, 0.2968, 0.5283, 0.3418, 0.5749, 0.367, 0.5554, 0.3306, 0.5283, 0.3418, 0.5504, 0.3833, 0.6011, 0.3989, 0.5749, 0.367, 0.5504, 0.3833, 0.5803, 0.4197, 0.633, 0.4251, 0.6011, 0.3989, 0.5803, 0.4197, 0.6167, 0.4496, 0.6694, 0.4446, 0.633, 0.4251, 0.6167, 0.4496, 0.6582, 0.4717, 0.7089, 0.4566, 0.6694, 0.4446, 0.6582, 0.4717, 0.7032, 0.4854, 0.75, 0.4606, 0.7089, 0.4566, 0.7032, 0.4854, 0.75, 0.49, 0.875, 0.5, 0.8438, 0.5, 0.8438, 0.5, 0.875, 0.5, 0.0, 0.0, 0.0, 0.0, 0.0, 0.0, 0.0, 0.0, 0.03125, 0.5, 0.0, 0.5, 0.0, 0.5, 0.03125, 0.5, 0.8438, 0.5, 0.8125, 0.5, 0.8125, 0.5, 0.8438, 0.5, 0.0, 0.0, 0.0, 0.0, 0.0, 0.0, 0.0, 0.0, 0.0, 0.0, 0.0, 0.0, 0.0, 0.0, 0.0, 0.0, 0.8125, 0.5, 0.7812, 0.5, 0.7812, 0.5, 0.8125, 0.5, 0.0, 0.0, 0.0, 0.0, 0.0, 0.0, 0.0, 0.0, 0.0, 0.0, 0.0, 0.0, 0.0, 0.0, 0.0, 0.0, 0.7812, 0.5, 0.75, 0.5, 0.75, 0.5, 0.7812, 0.5, 0.0, 0.0, 0.0, 0.0, 0.0, 0.0, 0.0, 0.0, 0.0, 0.0, 0.0, 0.0, 0.0, 0.0, 0.0, 0.0, 0.75, 0.5, 0.7188, 0.5, 0.7188, 0.5, 0.75, 0.5, 0.0, 0.0, 0.0, 0.0, 0.0, 0.0, 0.0, 0.0, 0.0, 0.0, 0.0, 0.0, 0.0, 0.0, 0.0, 0.0, 0.7188, 0.5, 0.6875, 0.5, 0.6875, 0.5, 0.7188, 0.5, 0.0, 0.0, 0.0, 0.0, 0.0, 0.0, 0.0, 0.0, 0.0, 0.0, 0.0, 0.0, 0.0, 0.0, 0.0, 0.0, 0.6875, 0.5, 0.6562, 0.5, 0.6562, 0.5, 0.6875, 0.5, 0.0, 0.0, 0.0, 0.0, 0.0, 0.0, 0.0, 0.0, 0.0, 0.0, 0.0, 0.0, 0.0, 0.0, 0.0, 0.0, 0.6562, 0.5, 0.625, 0.5, 0.625, 0.5, 0.6562, 0.5, 0.0, 0.0, 0.0, 0.0, 0.0, 0.0, 0.0, 0.0, 0.625, 0.5, 0.5938, 0.5, 0.5938, 0.5, 0.625, 0.5, 0.0, 0.0, 0.0, 0.0, 0.0, 0.0, 0.0, 0.0, 0.5938, 0.5, 0.5625, 0.5, 0.5625, 0.5, 0.5938, 0.5, 0.0, 0.0, 0.0, 0.0, 0.0, 0.0, 0.0, 0.0, 0.5625, 0.5, 0.5312, 0.5, 0.5312, 0.5, 0.5625, 0.5, 0.0, 0.0, 0.0, 0.0, 0.0, 0.0, 0.0, 0.0, 0.5312, 0.5, 0.5, 0.5, 0.5, 0.5, 0.5312, 0.5, 0.0, 0.0, 0.0, 0.0, 0.0, 0.0, 0.0, 0.0, 0.5, 0.5, 0.4688, 0.5, 0.4688, 0.5, 0.5, 0.5, 0.8306, 0.4446, 0.7911, 0.4566, 0.7968, 0.4854, 0.8418, 0.4717, 0.7911, 0.4566, 0.75, 0.4606, 0.75, 0.49, 0.7968, 0.4854, 0.867, 0.4251, 0.8306, 0.4446, 0.8418, 0.4717, 0.8833, 0.4496, 0.8989, 0.3989, 0.867, 0.4251, 0.8833, 0.4496, 0.9197, 0.4197, 0.9251, 0.367, 0.8989, 0.3989, 0.9197, 0.4197, 0.9496, 0.3833, 0.9446, 0.3306, 0.9251, 0.367, 0.9496, 0.3833, 0.9717, 0.3418, 0.9566, 0.2911, 0.9446, 0.3306, 0.9717, 0.3418, 0.9854, 0.2968, 0.9606, 0.25, 0.9566, 0.2911, 0.9854, 0.2968, 0.99, 0.25, 0.9566, 0.2089, 0.9606, 0.25, 0.99, 0.25, 0.9854, 0.2032, 0.9446, 0.1694, 0.9566, 0.2089, 0.9854, 0.2032, 0.9717, 0.1582, 0.9251, 0.133, 0.9446, 0.1694, 0.9717, 0.1582, 0.9496, 0.1167, 0.8989, 0.1011, 0.9251, 0.133, 0.9496, 0.1167, 0.9197, 0.08029, 0.867, 0.07486, 0.8989, 0.1011, 0.9197, 0.08029, 0.8833, 0.05045, 0.8306, 0.05539, 0.867, 0.07486, 0.8833, 0.05045, 0.8418, 0.02827, 0.7911, 0.0434, 0.8306, 0.05539, 0.8418, 0.02827, 0.7968, 0.01461, 0.75, 0.03936, 0.7911, 0.0434, 0.7968, 0.01461, 0.75, 0.01, 0.7089, 0.0434, 0.75, 0.03936, 0.75, 0.01, 0.7032, 0.01461, 0.6694, 0.05539, 0.7089, 0.0434, 0.7032, 0.01461, 0.6582, 0.02827, 0.633, 0.07486, 0.6694, 0.05539, 0.6582, 0.02827, 0.6167, 0.05045, 0.6011, 0.1011, 0.633, 0.07486, 0.6167, 0.05045, 0.5803, 0.08029, 0.5749, 0.133, 0.6011, 0.1011, 0.5803, 0.08029, 0.5504, 0.1167, 0.5554, 0.1694, 0.5749, 0.133, 0.5504, 0.1167, 0.5283, 0.1582, 0.5434, 0.2089, 0.5554, 0.1694, 0.5283, 0.1582, 0.5146, 0.2032, 0.5394, 0.25, 0.5434, 0.2089, 0.5146, 0.2032, 0.51, 0.25, 0.5434, 0.2911, 0.5394, 0.25, 0.51, 0.25, 0.5146, 0.2968, 0.5554, 0.3306, 0.5434, 0.2911, 0.5146, 0.2968, 0.5283, 0.3418, 0.5749, 0.367, 0.5554, 0.3306, 0.5283, 0.3418, 0.5504, 0.3833, 0.6011, 0.3989, 0.5749, 0.367, 0.5504, 0.3833, 0.5803, 0.4197, 0.633, 0.4251, 0.6011, 0.3989, 0.5803, 0.4197, 0.6167, 0.4496, 0.6694, 0.4446, 0.633, 0.4251, 0.6167, 0.4496, 0.6582, 0.4717, 0.7089, 0.4566, 0.6694, 0.4446, 0.6582, 0.4717, 0.7032, 0.4854, 0.75, 0.4606, 0.7089, 0.4566, 0.7032, 0.4854, 0.75, 0.49, 0.0, 0.0, 0.0, 0.0, 0.0, 0.0, 0.0, 0.0, 0.0, 0.0, 0.0, 0.0, 0.0, 0.0, 0.0, 0.0, 0.7911, 0.4566, 0.8306, 0.4446, 0.867, 0.4251, 0.8989, 0.3989, 0.9251, 0.367, 0.9446, 0.3306, 0.0, 0.0, 0.0, 0.0, 0.5554, 0.3306, 0.5749, 0.367, 0.6011, 0.3989, 0.633, 0.4251, 0.6694, 0.4446, 0.7089, 0.4566, 0.75, 0.4606, 0.7911, 0.4566, 0.8306, 0.4446, 0.867, 0.4251, 0.8989, 0.3989, 0.9251, 0.367, 0.9446, 0.3306, 0.0, 0.0, 0.0, 0.0, 0.5554, 0.3306, 0.5749, 0.367, 0.6011, 0.3989, 0.633, 0.4251, 0.6694, 0.4446, 0.7089, 0.4566, 0.75, 0.4606, 0.7911, 0.4566, 0.8306, 0.4446, 0.867, 0.4251, 0.8989, 0.3989, 0.9251, 0.367, 0.9446, 0.3306, 0.0, 0.0, 0.0, 0.0, 0.5554, 0.3306, 0.5749, 0.367, 0.6011, 0.3989, 0.633, 0.4251, 0.6694, 0.4446, 0.7089, 0.4566, 0.75, 0.4606])
me_cylinder.update()

# ---- objects
ob_cylinder = bpy.data.objects.new('Cylinder', me_cylinder)

# ---- transforms, parenting, visibility, modifiers, constraints
ob_cylinder.location = (0.0, 4.0, 2.0)
ob_cylinder.rotation_euler = (-1.571, -0.0, 6.283)
_m = ob_cylinder.modifiers.new('Auto Smooth', 'NODES')
_m.node_group = ng_auto_smooth
_gi = [s.identifier for s in ng_auto_smooth.interface.items_tree if s.item_type == 'SOCKET' and s.in_out == 'INPUT']
_m[_gi[1]] = 0.5236  # Angle

# ---- collection membership
col_collection.objects.link(ob_cylinder)

# ---- scene / render settings (as saved in the file)
scene.frame_start = 1; scene.frame_end = 250; scene.frame_set(1)
scene.render.engine = 'BLENDER_EEVEE_NEXT'
scene.cycles.sampling_pattern = 'TABULATED_SOBOL'
scene.view_settings.view_transform = 'Filmic'
bpy.context.view_layer.update()

# ---- added for rendering (the .blend has no active camera and no usable light): camera, sun
cam_auto = bpy.data.cameras.new('AutoCamera')
cam_auto.lens = 50.0
cam_auto.sensor_width = 36.0
cam_auto.clip_end = 1000.0
ob_auto_camera = bpy.data.objects.new('AutoCamera', cam_auto)
scene.collection.objects.link(ob_auto_camera)
ob_auto_camera.location = (27.6486, -18.6783, 24.1189)
ob_auto_camera.rotation_euler = (1.09748, -7.21219e-08, 0.694738)
scene.camera = ob_auto_camera
light_auto_sun = bpy.data.lights.new('AutoSun', 'SUN')
light_auto_sun.energy = 3.0
light_auto_sun.angle = 0.0523599
ob_auto_sun = bpy.data.objects.new('AutoSun', light_auto_sun)
scene.collection.objects.link(ob_auto_sun)
ob_auto_sun.rotation_euler = (0.872665, 0.174533, 0.523599)
bpy.context.view_layer.update()
